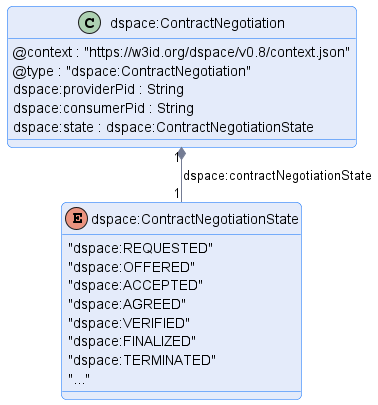

The diagram above was rendered by PlantUML. Its source (embedded in the PNG):
@startuml "contract-negotiation"
!pragma layout smetana

!include ../../../common/style/diagram.styles.puml

hide empty description


class "dspace:ContractNegotiation" {
    @context : "https://w3id.org/dspace/v0.8/context.json"
    @type : "dspace:ContractNegotiation"
    dspace:providerPid : String
    dspace:consumerPid : String
    dspace:state : dspace:ContractNegotiationState
}

enum dspace:ContractNegotiationState {
    "dspace:REQUESTED"
    "dspace:OFFERED"
    "dspace:ACCEPTED"
    "dspace:AGREED"
    "dspace:VERIFIED"
    "dspace:FINALIZED"
    "dspace:TERMINATED"
    "..."
}

"dspace:ContractNegotiation" "1" *-- "1" "dspace:ContractNegotiationState" : "dspace:contractNegotiationState"

@enduml